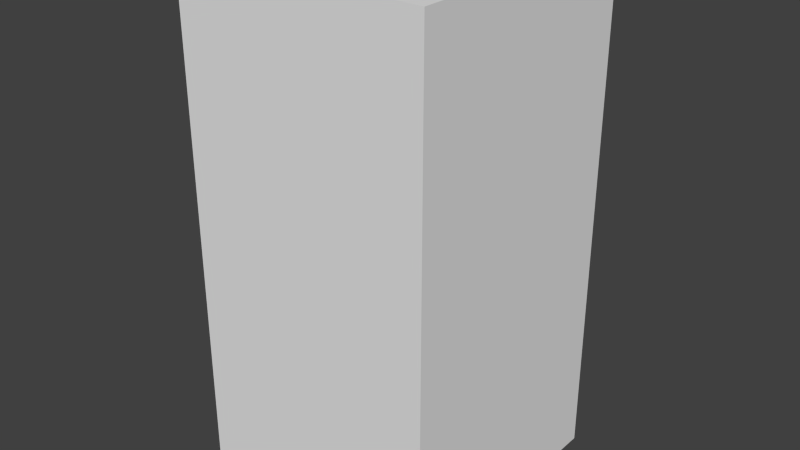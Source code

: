 # Source: yellowDotFive.blend  (saved by Blender 2.68.0; exported with 4.5.12 LTS)
import bpy
from mathutils import Matrix  # noqa: F401  (used for matrix-valued properties, if any)

bpy.ops.wm.read_factory_settings(use_empty=True)
scene = bpy.context.scene
scene.name = 'Scene'

# ---- collections
col_collection_1 = bpy.data.collections.new('Collection 1'); scene.collection.children.link(col_collection_1)

# ---- world
world_world = bpy.data.worlds.new('World'); scene.world = world_world
world_world.color = (0.05088, 0.05088, 0.05088)
world_world.use_sun_shadow = False
world_world.sun_shadow_jitter_overblur = 0.0
world_world.cycles.sampling_method = 'MANUAL'
world_world.cycles.sample_map_resolution = 256

# ---- meshes
me_yellowdotfive = bpy.data.meshes.new('yellowDotFive')
me_yellowdotfive.from_pydata([(-0.5, -0.5, -1.0), (-0.5, 0.5, -1.0), (0.5, 0.5, -1.0), (0.5, -0.5, -1.0), (-0.5, -0.5, 1.0), (-0.5, 0.5, 1.0), (0.5, 0.5, 1.0), (0.5, -0.5, 1.0)], [], [(4, 5, 1, 0), (5, 6, 2, 1), (6, 7, 3, 2), (7, 4, 0, 3), (0, 1, 2, 3), (7, 6, 5, 4)])
me_yellowdotfive.use_remesh_preserve_volume = False
me_yellowdotfive.use_remesh_preserve_attributes = False
me_yellowdotfive.use_mirror_vertex_groups = False
me_yellowdotfive.update()

# ---- objects
ob_yellowdotfive = bpy.data.objects.new('yellowDotFive', me_yellowdotfive)

# ---- transforms, parenting, visibility, modifiers, constraints
ob_yellowdotfive.location = (0.0, 0.0, 0.0)
ob_yellowdotfive.lineart.crease_threshold = 0.0

# ---- collection membership
col_collection_1.objects.link(ob_yellowdotfive)

# ---- scene / render settings (as saved in the file)
scene.frame_start = 1; scene.frame_end = 250; scene.frame_set(1)
scene.render.engine = 'BLENDER_EEVEE_NEXT'
scene.render.image_settings.color_mode = 'RGB'
scene.render.image_settings.compression = 90
scene.render.resolution_percentage = 50
scene.render.dither_intensity = 0.0
scene.cycles.use_denoising = False
scene.cycles.samples = 10
scene.cycles.sampling_pattern = 'TABULATED_SOBOL'
scene.cycles.light_sampling_threshold = 0.0
scene.cycles.use_adaptive_sampling = False
scene.cycles.use_light_tree = False
scene.cycles.blur_glossy = 0.0
scene.cycles.volume_bounces = 1
scene.cycles.pixel_filter_type = 'GAUSSIAN'
scene.cycles.sample_clamp_indirect = 0.0
scene.view_settings.view_transform = 'Standard'
bpy.context.view_layer.update()

# ---- added for rendering (the .blend has no active camera and no usable light): camera, sun
cam_auto = bpy.data.cameras.new('AutoCamera')
cam_auto.lens = 50.0
cam_auto.sensor_width = 36.0
cam_auto.clip_end = 1000.0
ob_auto_camera = bpy.data.objects.new('AutoCamera', cam_auto)
scene.collection.objects.link(ob_auto_camera)
ob_auto_camera.location = (2.26633, -2.71959, 1.81306)
ob_auto_camera.rotation_euler = (1.09748, -7.21219e-08, 0.694738)
scene.camera = ob_auto_camera
light_auto_sun = bpy.data.lights.new('AutoSun', 'SUN')
light_auto_sun.energy = 3.0
light_auto_sun.angle = 0.0523599
ob_auto_sun = bpy.data.objects.new('AutoSun', light_auto_sun)
scene.collection.objects.link(ob_auto_sun)
ob_auto_sun.rotation_euler = (0.872665, 0.174533, 0.523599)
bpy.context.view_layer.update()

